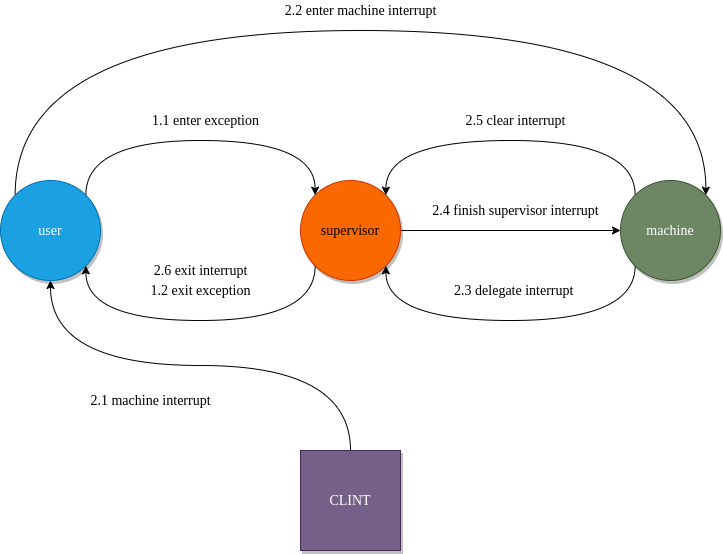

The diagram above was exported from draw.io. Its source (the exported page's mxGraphModel, read from the mxfile embedded in the PNG):
<mxGraphModel dx="685" dy="1682" grid="1" gridSize="10" guides="1" tooltips="1" connect="1" arrows="1" fold="1" page="1" pageScale="1" pageWidth="827" pageHeight="1169" math="0" shadow="0">
  <root>
    <mxCell id="0" />
    <mxCell id="1" parent="0" />
    <mxCell id="31" style="edgeStyle=orthogonalEdgeStyle;curved=1;html=1;exitX=1;exitY=0;exitDx=0;exitDy=0;entryX=0;entryY=0;entryDx=0;entryDy=0;" edge="1" parent="1" source="3" target="4">
      <mxGeometry relative="1" as="geometry">
        <Array as="points">
          <mxPoint x="125" y="80" />
          <mxPoint x="355" y="80" />
        </Array>
      </mxGeometry>
    </mxCell>
    <mxCell id="40" style="edgeStyle=orthogonalEdgeStyle;curved=1;html=1;exitX=0;exitY=0;exitDx=0;exitDy=0;entryX=1;entryY=0;entryDx=0;entryDy=0;" edge="1" parent="1" source="3" target="5">
      <mxGeometry relative="1" as="geometry">
        <Array as="points">
          <mxPoint x="55" y="-30" />
          <mxPoint x="745" y="-30" />
        </Array>
      </mxGeometry>
    </mxCell>
    <mxCell id="3" value="&lt;font face=&quot;Times New Roman&quot; style=&quot;font-size: 14px&quot;&gt;user&lt;/font&gt;" style="ellipse;whiteSpace=wrap;html=1;aspect=fixed;shadow=1;fillColor=#1ba1e2;strokeColor=#006EAF;fontColor=#ffffff;" vertex="1" parent="1">
      <mxGeometry x="40" y="120" width="100" height="100" as="geometry" />
    </mxCell>
    <mxCell id="34" style="edgeStyle=orthogonalEdgeStyle;curved=1;html=1;exitX=0;exitY=1;exitDx=0;exitDy=0;entryX=1;entryY=1;entryDx=0;entryDy=0;" edge="1" parent="1" source="4" target="3">
      <mxGeometry relative="1" as="geometry">
        <Array as="points">
          <mxPoint x="355" y="260" />
          <mxPoint x="125" y="260" />
        </Array>
      </mxGeometry>
    </mxCell>
    <mxCell id="35" style="edgeStyle=orthogonalEdgeStyle;curved=1;html=1;exitX=1;exitY=0.5;exitDx=0;exitDy=0;entryX=0;entryY=0.5;entryDx=0;entryDy=0;" edge="1" parent="1" source="4" target="5">
      <mxGeometry relative="1" as="geometry" />
    </mxCell>
    <mxCell id="4" value="&lt;font style=&quot;font-size: 14px&quot; face=&quot;Times New Roman&quot;&gt;supervisor&lt;/font&gt;" style="ellipse;whiteSpace=wrap;html=1;aspect=fixed;shadow=1;fillColor=#fa6800;strokeColor=#C73500;fontColor=#000000;" vertex="1" parent="1">
      <mxGeometry x="340" y="120" width="100" height="100" as="geometry" />
    </mxCell>
    <mxCell id="36" style="edgeStyle=orthogonalEdgeStyle;curved=1;html=1;exitX=0;exitY=1;exitDx=0;exitDy=0;entryX=1;entryY=1;entryDx=0;entryDy=0;" edge="1" parent="1" source="5" target="4">
      <mxGeometry relative="1" as="geometry">
        <Array as="points">
          <mxPoint x="675" y="260" />
          <mxPoint x="425" y="260" />
        </Array>
      </mxGeometry>
    </mxCell>
    <mxCell id="37" style="edgeStyle=orthogonalEdgeStyle;curved=1;html=1;exitX=0;exitY=0;exitDx=0;exitDy=0;entryX=1;entryY=0;entryDx=0;entryDy=0;" edge="1" parent="1" source="5" target="4">
      <mxGeometry relative="1" as="geometry">
        <Array as="points">
          <mxPoint x="675" y="80" />
          <mxPoint x="425" y="80" />
        </Array>
      </mxGeometry>
    </mxCell>
    <mxCell id="5" value="&lt;font style=&quot;font-size: 14px&quot; face=&quot;Times New Roman&quot;&gt;machine&lt;/font&gt;" style="ellipse;whiteSpace=wrap;html=1;aspect=fixed;shadow=1;fillColor=#6d8764;strokeColor=#3A5431;fontColor=#ffffff;" vertex="1" parent="1">
      <mxGeometry x="660" y="120" width="100" height="100" as="geometry" />
    </mxCell>
    <mxCell id="15" style="edgeStyle=orthogonalEdgeStyle;curved=1;html=1;exitX=0.5;exitY=0;exitDx=0;exitDy=0;entryX=0.5;entryY=1;entryDx=0;entryDy=0;" edge="1" parent="1" source="7" target="3">
      <mxGeometry relative="1" as="geometry" />
    </mxCell>
    <mxCell id="7" value="&lt;font face=&quot;Times New Roman&quot; style=&quot;font-size: 14px&quot;&gt;CLINT&lt;/font&gt;" style="whiteSpace=wrap;html=1;aspect=fixed;shadow=1;fillColor=#76608a;strokeColor=#432D57;fontColor=#ffffff;" vertex="1" parent="1">
      <mxGeometry x="340" y="390" width="100" height="100" as="geometry" />
    </mxCell>
    <mxCell id="21" value="&lt;font style=&quot;font-size: 14px&quot; face=&quot;Times New Roman&quot;&gt;1.1 enter exception&lt;/font&gt;" style="text;html=1;align=center;verticalAlign=middle;resizable=0;points=[];autosize=1;strokeColor=none;" vertex="1" parent="1">
      <mxGeometry x="185" y="50" width="120" height="20" as="geometry" />
    </mxCell>
    <mxCell id="22" value="&lt;font style=&quot;font-size: 14px&quot; face=&quot;Times New Roman&quot;&gt;1.2 exit exception&lt;/font&gt;" style="text;html=1;align=center;verticalAlign=middle;resizable=0;points=[];autosize=1;strokeColor=none;" vertex="1" parent="1">
      <mxGeometry x="180" y="220" width="120" height="20" as="geometry" />
    </mxCell>
    <mxCell id="23" value="&lt;font face=&quot;Times New Roman&quot; style=&quot;font-size: 14px&quot;&gt;2.1 machine interrupt&lt;/font&gt;" style="text;html=1;align=center;verticalAlign=middle;resizable=0;points=[];autosize=1;strokeColor=none;" vertex="1" parent="1">
      <mxGeometry x="120" y="330" width="140" height="20" as="geometry" />
    </mxCell>
    <mxCell id="24" value="&lt;font style=&quot;font-size: 14px&quot; face=&quot;Times New Roman&quot;&gt;2.2 enter machine interrupt&lt;/font&gt;" style="text;html=1;align=center;verticalAlign=middle;resizable=0;points=[];autosize=1;strokeColor=none;" vertex="1" parent="1">
      <mxGeometry x="315" y="-60" width="170" height="20" as="geometry" />
    </mxCell>
    <mxCell id="25" value="&lt;font style=&quot;font-size: 14px&quot; face=&quot;Times New Roman&quot;&gt;2.3 delegate interrupt&amp;nbsp;&lt;/font&gt;" style="text;html=1;align=center;verticalAlign=middle;resizable=0;points=[];autosize=1;strokeColor=none;" vertex="1" parent="1">
      <mxGeometry x="485" y="220" width="140" height="20" as="geometry" />
    </mxCell>
    <mxCell id="26" value="&lt;font face=&quot;Times New Roman&quot; style=&quot;font-size: 14px&quot;&gt;2.4 finish supervisor interrupt&lt;/font&gt;" style="text;html=1;align=center;verticalAlign=middle;resizable=0;points=[];autosize=1;strokeColor=none;" vertex="1" parent="1">
      <mxGeometry x="465" y="140" width="180" height="20" as="geometry" />
    </mxCell>
    <mxCell id="27" value="&lt;font face=&quot;Times New Roman&quot; style=&quot;font-size: 14px&quot;&gt;2.5 clear interrupt&lt;/font&gt;" style="text;html=1;align=center;verticalAlign=middle;resizable=0;points=[];autosize=1;strokeColor=none;" vertex="1" parent="1">
      <mxGeometry x="495" y="50" width="120" height="20" as="geometry" />
    </mxCell>
    <mxCell id="28" value="&lt;font style=&quot;font-size: 14px&quot; face=&quot;Times New Roman&quot;&gt;2.6 exit interrupt&lt;/font&gt;" style="text;html=1;align=center;verticalAlign=middle;resizable=0;points=[];autosize=1;strokeColor=none;" vertex="1" parent="1">
      <mxGeometry x="185" y="200" width="110" height="20" as="geometry" />
    </mxCell>
  </root>
</mxGraphModel>